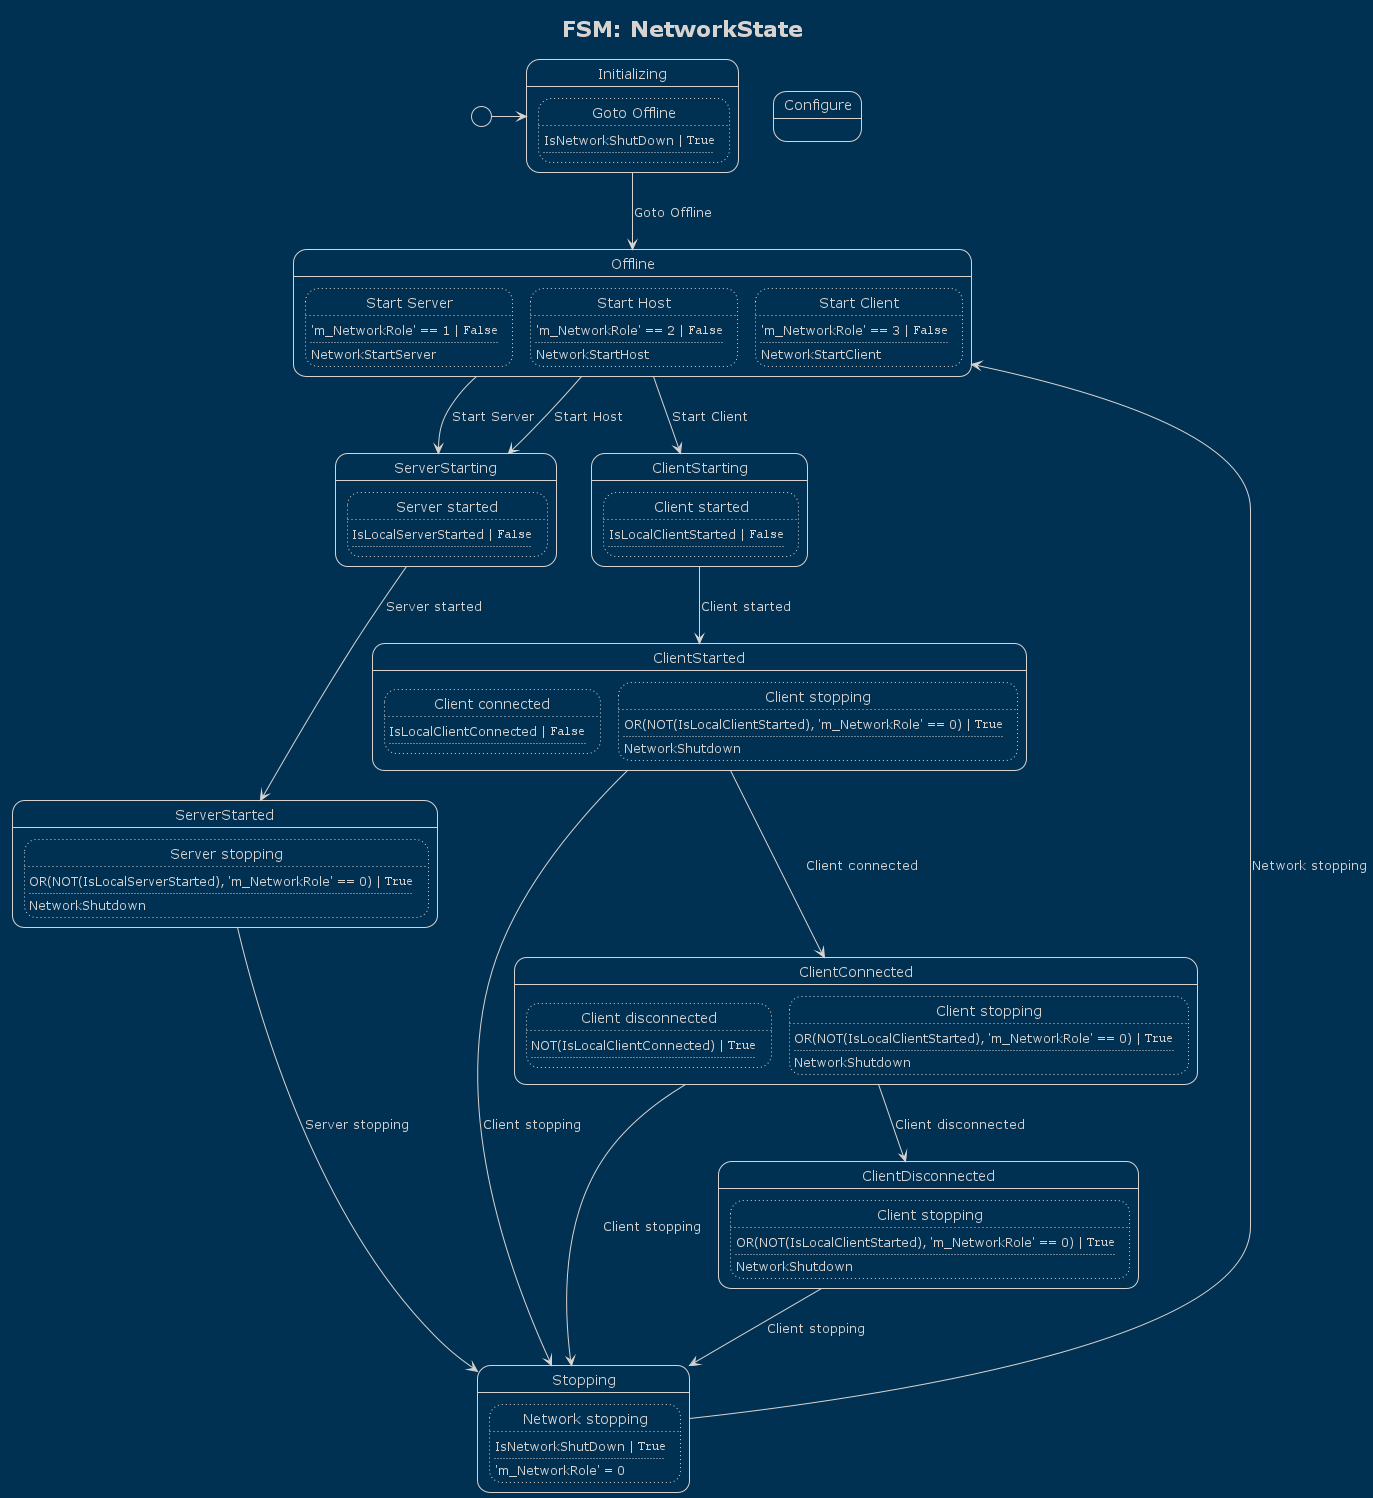

The diagram above was rendered by PlantUML. Its source (embedded in the PNG):
@startuml

!theme blueprint
hide empty description

title FSM: NetworkState

state "Initializing" as state0
state state0 {
	state "Goto Offline" as state0_trans0
	state state0_trans0 #line.dotted {
		state0_trans0 : IsNetworkShutDown | ""True""
		state0_trans0 : ....
	}
}
state "Offline" as state1
state state1 {
	state "Start Server" as state1_trans0
	state state1_trans0 #line.dotted {
		state1_trans0 : 'm_NetworkRole' == 1 | ""False""
		state1_trans0 : ....
		state1_trans0 : NetworkStartServer
	}
	state "Start Host" as state1_trans1
	state state1_trans1 #line.dotted {
		state1_trans1 : 'm_NetworkRole' == 2 | ""False""
		state1_trans1 : ....
		state1_trans1 : NetworkStartHost
	}
	state "Start Client" as state1_trans2
	state state1_trans2 #line.dotted {
		state1_trans2 : 'm_NetworkRole' == 3 | ""False""
		state1_trans2 : ....
		state1_trans2 : NetworkStartClient
	}
}
state "Configure" as state2
state state2 {
}
state "Stopping" as state3
state state3 {
	state "Network stopping" as state3_trans0
	state state3_trans0 #line.dotted {
		state3_trans0 : IsNetworkShutDown | ""True""
		state3_trans0 : ....
		state3_trans0 : 'm_NetworkRole' = 0
	}
}
state "ServerStarting" as state4
state state4 {
	state "Server started" as state4_trans0
	state state4_trans0 #line.dotted {
		state4_trans0 : IsLocalServerStarted | ""False""
		state4_trans0 : ....
	}
}
state "ServerStarted" as state5
state state5 {
	state "Server stopping" as state5_trans0
	state state5_trans0 #line.dotted {
		state5_trans0 : OR(NOT(IsLocalServerStarted), 'm_NetworkRole' == 0) | ""True""
		state5_trans0 : ....
		state5_trans0 : NetworkShutdown
	}
}
state "ClientStarting" as state6
state state6 {
	state "Client started" as state6_trans0
	state state6_trans0 #line.dotted {
		state6_trans0 : IsLocalClientStarted | ""False""
		state6_trans0 : ....
	}
}
state "ClientStarted" as state7
state state7 {
	state "Client connected" as state7_trans0
	state state7_trans0 #line.dotted {
		state7_trans0 : IsLocalClientConnected | ""False""
		state7_trans0 : ....
	}
	state "Client stopping" as state7_trans1
	state state7_trans1 #line.dotted {
		state7_trans1 : OR(NOT(IsLocalClientStarted), 'm_NetworkRole' == 0) | ""True""
		state7_trans1 : ....
		state7_trans1 : NetworkShutdown
	}
}
state "ClientConnected" as state8
state state8 {
	state "Client disconnected" as state8_trans0
	state state8_trans0 #line.dotted {
		state8_trans0 : NOT(IsLocalClientConnected) | ""True""
		state8_trans0 : ....
	}
	state "Client stopping" as state8_trans1
	state state8_trans1 #line.dotted {
		state8_trans1 : OR(NOT(IsLocalClientStarted), 'm_NetworkRole' == 0) | ""True""
		state8_trans1 : ....
		state8_trans1 : NetworkShutdown
	}
}
state "ClientDisconnected" as state9
state state9 {
	state "Client stopping" as state9_trans0
	state state9_trans0 #line.dotted {
		state9_trans0 : OR(NOT(IsLocalClientStarted), 'm_NetworkRole' == 0) | ""True""
		state9_trans0 : ....
		state9_trans0 : NetworkShutdown
	}
}


[*] -> state0
state0 --> state1 : Goto Offline
state1 --> state4 : Start Server
state1 --> state4 : Start Host
state1 --> state6 : Start Client
state3 --> state1 : Network stopping
state4 --> state5 : Server started
state5 --> state3 : Server stopping
state6 --> state7 : Client started
state7 --> state8 : Client connected
state7 --> state3 : Client stopping
state8 --> state9 : Client disconnected
state8 --> state3 : Client stopping
state9 --> state3 : Client stopping


@enduml